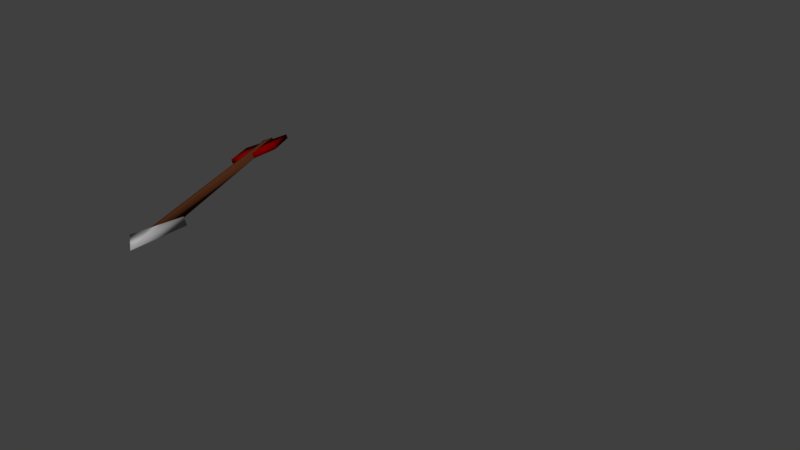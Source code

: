 # Source: arrow.blend  (saved by Blender 2.78.0; exported with 4.5.12 LTS)
import bpy
from mathutils import Matrix  # noqa: F401  (used for matrix-valued properties, if any)

bpy.ops.wm.read_factory_settings(use_empty=True)
scene = bpy.context.scene
scene.name = 'Scene'

# ---- collections
col_collection_1 = bpy.data.collections.new('Collection 1'); scene.collection.children.link(col_collection_1)

# ---- materials (node trees are filled in below, after node groups)
mat_red = bpy.data.materials.new('Red')
mat_red.alpha_threshold = 0.0
mat_red.use_transparent_shadow = False
mat_red.diffuse_color = (0.1734, 0.0, 0.0007976, 1.0)
mat_red.roughness = 0.5
mat_red.specular_intensity = 0.0
mat_wood_brighter = bpy.data.materials.new('Wood_Brighter')
mat_wood_brighter.alpha_threshold = 0.0
mat_wood_brighter.use_transparent_shadow = False
mat_wood_brighter.diffuse_color = (0.07323, 0.02298, 0.008509, 1.0)
mat_wood_brighter.roughness = 0.5
mat_wood_brighter.specular_intensity = 0.0
mat_bright_grey = bpy.data.materials.new('bright_grey')
mat_bright_grey.alpha_threshold = 0.0
mat_bright_grey.use_transparent_shadow = False
mat_bright_grey.diffuse_color = (0.3931, 0.3931, 0.3931, 1.0)
mat_bright_grey.roughness = 0.5
mat_bright_grey.specular_intensity = 0.7582

# ---- material node trees

# ---- world
world_world = bpy.data.worlds.new('World'); scene.world = world_world
world_world.color = (0.05088, 0.05088, 0.05088)
world_world.use_sun_shadow = False
world_world.sun_shadow_jitter_overblur = 0.0
world_world.cycles.sampling_method = 'MANUAL'

# ---- cameras
cam_camera = bpy.data.cameras.new('Camera')
cam_camera.clip_end = 100.0
cam_camera.lens = 35.0
cam_camera.sensor_width = 32.0
cam_camera.sensor_height = 18.0
cam_camera.ortho_scale = 7.314
cam_camera.dof.focus_distance = 0.0
cam_camera.dof.aperture_fstop = 128.0

# ---- lights
light_lamp = bpy.data.lights.new('Lamp', 'SUN')
light_lamp.transmission_factor = 0.0
light_lamp.cutoff_distance = 30.0
light_lamp.use_shadow = False
light_lamp.angle = 0.1993
light_lamp.energy = 3.1
light_lamp.shadow_buffer_clip_start = 1.001
light_lamp.shadow_soft_size = 0.1
light_lamp.shadow_cascade_max_distance = 1000.0

# ---- meshes
me_plane_001 = bpy.data.meshes.new('Plane.001')
me_plane_001.from_pydata([(0.05059, 1.483, -1.062e-07), (0.2155, 4.51, -2.31e-07), (-8.994e-05, 5.085, 0.03407), (-8.994e-05, 0.6408, 3.539e-08), (0.2533, 0.4855, -1.099e-07), (0.2533, 1.26, -1.434e-07), (0.05059, 0.6099, -6.892e-08), (0.05059, 4.51, -2.31e-07), (-0.0002445, 4.51, -2.31e-07), (0.05059, 1.477, 0.04391), (0.2155, 4.511, 0.05187), (-8.994e-05, 0.6348, 0.04232), (0.2533, 0.4795, 0.0356), (0.2533, 1.254, 0.0356), (0.05059, 0.6039, 0.04232), (0.05059, 4.511, 0.05187), (-0.0002445, 4.511, 0.05187), (0.05059, 0.6099, -6.892e-08), (-8.994e-05, 0.6408, 3.539e-08), (0.05059, 0.6039, 0.0426), (-8.994e-05, 0.6348, 0.0426), (0.05518, 0.39, 0.0005826), (-0.008148, 0.3901, -0.001023), (0.05865, 0.3876, 0.04362), (-0.004681, 0.3876, 0.04201)], [], [(4, 5, 0, 6), (3, 8, 7, 6), (2, 1, 7, 8), (12, 14, 9, 13), (11, 14, 15, 16), (2, 16, 15, 10), (6, 7, 15, 14), (4, 6, 14, 12), (5, 4, 12, 13), (8, 3, 11, 16), (3, 6, 17, 18), (0, 5, 13, 9), (7, 1, 10, 15), (1, 2, 10), (6, 0, 9, 14), (2, 8, 16), (20, 18, 22, 24), (14, 11, 20, 19), (6, 14, 19, 17), (11, 3, 18, 20), (22, 21, 23, 24), (18, 17, 21, 22), (17, 19, 23, 21), (19, 20, 24, 23)])
me_plane_001.polygons.foreach_set('use_smooth', [True] * 24)
me_plane_001.polygons.foreach_set('material_index', [0, 1, 2, 0, 1, 2, 1, 0, 0, 1, 1, 0, 2, 2, 0, 2, 1, 1, 1, 1, 1, 1, 1, 1])
me_plane_001.materials.append(mat_red)
me_plane_001.materials.append(mat_wood_brighter)
me_plane_001.materials.append(mat_bright_grey)
me_plane_001.use_remesh_preserve_volume = False
me_plane_001.use_remesh_preserve_attributes = False
me_plane_001.use_mirror_vertex_groups = False
me_plane_001.update()

# ---- objects
ob_pfeil = bpy.data.objects.new('Pfeil', me_plane_001)
ob_lamp = bpy.data.objects.new('Lamp', light_lamp)
ob_camera = bpy.data.objects.new('Camera', cam_camera)

# ---- transforms, parenting, visibility, modifiers, constraints
ob_pfeil.location = (-3.116, -0.0007515, 0.0)
ob_pfeil.rotation_euler = (3.149e-07, 0.332, 4.712)
ob_pfeil.scale = (1.242, 1.26, 1.676)
ob_pfeil.lineart.crease_threshold = 0.0
_m = ob_pfeil.modifiers.new('Mirror', 'MIRROR')
ob_lamp.location = (3.851, 0.7709, 4.603)
ob_lamp.rotation_euler = (6.006, 0.6345, 5.784)
ob_lamp.lock_rotations_4d = False
ob_lamp.empty_display_type = 'ARROWS'
ob_lamp.color = (0.0, 0.0, 0.0, 0.0)
ob_lamp.lineart.crease_threshold = 0.0
ob_camera.location = (10.14, 2.529, 2.064)
ob_camera.rotation_euler = (1.319, -1.498e-06, 1.617)
ob_camera.scale = (1.0, 1.0, 1.0)
ob_camera.lock_rotations_4d = False
ob_camera.empty_display_type = 'ARROWS'
ob_camera.color = (0.0, 0.0, 0.0, 0.0)
ob_camera.display_type = 'WIRE'
ob_camera.lineart.crease_threshold = 0.0

# ---- collection membership
col_collection_1.objects.link(ob_pfeil)
col_collection_1.objects.link(ob_lamp)
col_collection_1.objects.link(ob_camera)

# ---- scene / render settings (as saved in the file)
scene.camera = ob_camera
scene.frame_start = 1; scene.frame_end = 1; scene.frame_set(1)
scene.render.engine = 'BLENDER_EEVEE_NEXT'
scene.render.dither_intensity = 0.0
scene.cycles.use_denoising = False
scene.cycles.samples = 128
scene.cycles.sampling_pattern = 'TABULATED_SOBOL'
scene.cycles.light_sampling_threshold = 0.0
scene.cycles.use_adaptive_sampling = False
scene.cycles.use_light_tree = False
scene.cycles.blur_glossy = 0.0
scene.cycles.sample_clamp_indirect = 0.0
scene.view_settings.view_transform = 'Standard'
bpy.context.view_layer.update()
